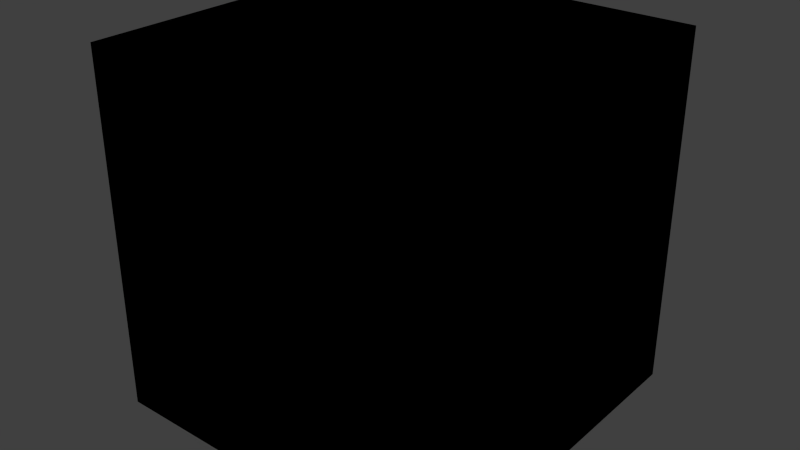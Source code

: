 # Source: box_02.blend  (saved by Blender 2.92.15; exported with 4.5.12 LTS)
import bpy
from mathutils import Matrix  # noqa: F401  (used for matrix-valued properties, if any)

bpy.ops.wm.read_factory_settings(use_empty=True)
scene = bpy.context.scene
scene.name = 'Scene'

# ---- collections
col_collection_1 = bpy.data.collections.new('Collection 1'); scene.collection.children.link(col_collection_1)

# ---- images (referenced by path relative to the original .blend; pixels are not part of the script)
import os
ASSET_DIR = os.environ.get("B2B_ASSET_DIR", "")  # directory of the original .blend (textures are referenced by path, not embedded)
HERE = os.path.dirname(os.path.abspath(__file__))  # packed textures are extracted next to this script under _unpacked/

def load_image(name, relpath, width, height, colorspace="sRGB"):
    """Load a texture the original file referenced (path relative to the .blend, or extracted next to this script)."""
    p = next((c for c in (os.path.join(HERE, relpath), os.path.join(ASSET_DIR, relpath)) if relpath and os.path.exists(c)), "")
    if p:
        img = bpy.data.images.load(p, check_existing=True)
        img.name = name
    else:  # same state as the original file: an image datablock whose file is absent (Cycles renders it pink)
        img = bpy.data.images.new(name, width, height)
        img.source = "FILE"
        img.filepath = "//" + (relpath or name)
    img.colorspace_settings.name = colorspace
    return img
img_box_02_png = load_image('box_02.png', 'Materials/box_02.png', 1024, 1024, 'sRGB')

# ---- materials (node trees are filled in below, after node groups)
mat_box_industry_food_2 = bpy.data.materials.new('Box_Industry_Food_2')
mat_box_industry_food_2.alpha_threshold = 0.0
mat_box_industry_food_2.use_transparent_shadow = False
mat_box_industry_food_2.roughness = 0.5
mat_box_industry_food_2.line_color = (0.0, 0.0, 0.0, 1.0)

# ---- material node trees
mat_box_industry_food_2.use_nodes = True; mat_box_industry_food_2.node_tree.nodes.clear()
_N = mat_box_industry_food_2.node_tree.nodes; _L = mat_box_industry_food_2.node_tree.links
n0 = _N.new('ShaderNodeOutputMaterial'); n0.name = 'Material Output'; n0.location = (300, 300)
n1 = _N.new('ShaderNodeTexImage'); n1.name = 'Image Texture'; n1.location = (-18, 328)
n1.image = img_box_02_png
n1.interpolation = 'Closest'
n0.is_active_output = True

# ---- world
world_world = bpy.data.worlds.new('World'); scene.world = world_world
world_world.color = (0.05088, 0.05088, 0.05088)
world_world.use_sun_shadow = False
world_world.sun_shadow_jitter_overblur = 0.0
world_world.cycles.sampling_method = 'MANUAL'
world_world.cycles.sample_map_resolution = 256

# ---- meshes
me_cube = bpy.data.meshes.new('Cube')
me_cube.from_pydata([(0.1829, 0.1829, -0.1829), (0.1829, -0.1829, -0.1829), (-0.1829, -0.1829, -0.1829), (-0.1829, 0.1829, -0.1829), (0.1829, 0.1829, 0.1829), (0.1829, -0.1829, 0.1829), (-0.1829, -0.1829, 0.1829), (-0.1829, 0.1829, 0.1829)], [], [(0, 1, 2, 3), (4, 7, 6, 5), (0, 4, 5, 1), (1, 5, 6, 2), (2, 6, 7, 3), (4, 0, 3, 7)])
_uv = me_cube.uv_layers.new(name='UVMap')
_uv.uv.foreach_set('vector', [0.6639, 0.3256, 0.6639, 0.000617, 0.3364, 0.0006171, 0.3364, 0.3256, 0.6639, 0.9929, 0.3364, 0.9929, 0.3364, 0.6715, 0.6639, 0.6715, 0.9999, 0.3336, 0.9999, 0.6626, 0.6718, 0.6626, 0.6718, 0.3336, 0.6639, 0.3331, 0.6639, 0.6628, 0.3364, 0.6628, 0.3364, 0.3331, 0.3289, 0.3325, 0.3289, 0.6628, 0.0006052, 0.6628, 0.0006051, 0.3325, 0.9997, 0.67, 0.9997, 0.9943, 0.6721, 0.9943, 0.6721, 0.67])
me_cube.materials.append(mat_box_industry_food_2)
me_cube.use_remesh_preserve_volume = False
me_cube.use_remesh_preserve_attributes = False
me_cube.use_mirror_vertex_groups = False
me_cube.update()

# ---- objects
ob_box_industry_food_2 = bpy.data.objects.new('Box_Industry_Food_2', me_cube)

# ---- transforms, parenting, visibility, modifiers, constraints
ob_box_industry_food_2.location = (0.0, 0.0, 0.0)
ob_box_industry_food_2.lock_rotations_4d = False
ob_box_industry_food_2.empty_display_type = 'ARROWS'
ob_box_industry_food_2.lineart.crease_threshold = 0.0

# ---- collection membership
col_collection_1.objects.link(ob_box_industry_food_2)

# ---- scene / render settings (as saved in the file)
scene.frame_start = 1; scene.frame_end = 250; scene.frame_set(1)
scene.render.engine = 'BLENDER_EEVEE_NEXT'
scene.render.resolution_percentage = 50
scene.render.dither_intensity = 0.0
scene.cycles.use_denoising = False
scene.cycles.samples = 10
scene.cycles.sampling_pattern = 'TABULATED_SOBOL'
scene.cycles.light_sampling_threshold = 0.0
scene.cycles.use_adaptive_sampling = False
scene.cycles.use_light_tree = False
scene.cycles.blur_glossy = 0.0
scene.cycles.pixel_filter_type = 'GAUSSIAN'
scene.cycles.sample_clamp_indirect = 0.0
scene.view_settings.view_transform = 'Standard'
bpy.context.view_layer.update()

# ---- added for rendering (the .blend has no active camera and no usable light): camera, sun
cam_auto = bpy.data.cameras.new('AutoCamera')
cam_auto.lens = 50.0
cam_auto.sensor_width = 36.0
cam_auto.clip_end = 1000.0
ob_auto_camera = bpy.data.objects.new('AutoCamera', cam_auto)
scene.collection.objects.link(ob_auto_camera)
ob_auto_camera.location = (0.586143, -0.703372, 0.468915)
ob_auto_camera.rotation_euler = (1.09748, -7.21219e-08, 0.694738)
scene.camera = ob_auto_camera
light_auto_sun = bpy.data.lights.new('AutoSun', 'SUN')
light_auto_sun.energy = 3.0
light_auto_sun.angle = 0.0523599
ob_auto_sun = bpy.data.objects.new('AutoSun', light_auto_sun)
scene.collection.objects.link(ob_auto_sun)
ob_auto_sun.rotation_euler = (0.872665, 0.174533, 0.523599)
bpy.context.view_layer.update()
